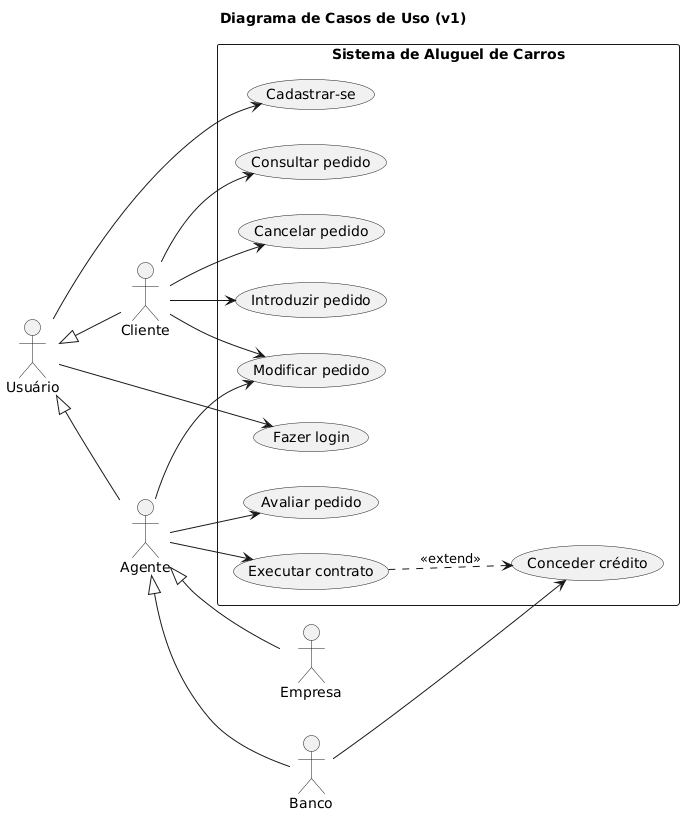

The diagram above was rendered by PlantUML. Its source (embedded in the PNG):
@startuml casos-de-uso
title Diagrama de Casos de Uso (v1)
left to right direction
skinparam shadowing false
skinparam packageStyle rectangle

actor "Usuário" as Usuario
actor "Cliente" as Cliente
actor "Agente" as Agente
actor "Empresa" as Empresa
actor "Banco" as Banco

Usuario <|-- Cliente
Usuario <|-- Agente
Agente <|-- Empresa
Agente <|-- Banco

rectangle "Sistema de Aluguel de Carros" {
  usecase "Cadastrar-se" as UC1
  usecase "Fazer login" as UC2
  usecase "Introduzir pedido" as UC3
  usecase "Consultar pedido" as UC4
  usecase "Modificar pedido" as UC5
  usecase "Cancelar pedido" as UC6
  usecase "Avaliar pedido" as UC7
  usecase "Executar contrato" as UC8
  usecase "Conceder crédito" as UC9
}

Usuario --> UC1
Usuario --> UC2
Cliente --> UC3
Cliente --> UC4
Cliente --> UC5
Cliente --> UC6
Agente --> UC5
Agente --> UC7
Agente --> UC8
Banco --> UC9
UC8 ..> UC9 : <<extend>>
@enduml